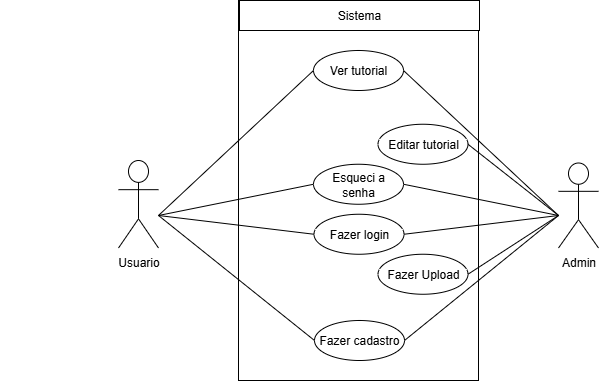

The diagram above was exported from draw.io. Its source (the exported page's mxGraphModel, read from the mxfile embedded in the PNG):
<mxGraphModel dx="171" dy="2880" grid="1" gridSize="10" guides="1" tooltips="1" connect="1" arrows="1" fold="1" page="1" pageScale="1" pageWidth="827" pageHeight="1169" math="0" shadow="0">
  <root>
    <mxCell id="0" />
    <mxCell id="1" parent="0" />
    <mxCell id="iYXoXWXsOgmccwfx_GJp-1" value="" style="rounded=0;whiteSpace=wrap;html=1;" parent="1" vertex="1">
      <mxGeometry x="1120" y="-1680" width="240" height="380" as="geometry" />
    </mxCell>
    <mxCell id="T4sFchW5xD6IiZoApL4P-1" value="Usuario" style="shape=umlActor;verticalLabelPosition=bottom;verticalAlign=top;html=1;outlineConnect=0;" parent="1" vertex="1">
      <mxGeometry x="1000" y="-1520" width="40" height="87.5" as="geometry" />
    </mxCell>
    <mxCell id="iYXoXWXsOgmccwfx_GJp-4" value="Fazer Upload" style="ellipse;whiteSpace=wrap;html=1;" parent="1" vertex="1">
      <mxGeometry x="1259.5" y="-1426.25" width="90" height="40" as="geometry" />
    </mxCell>
    <mxCell id="iYXoXWXsOgmccwfx_GJp-5" value="Editar tutorial" style="ellipse;whiteSpace=wrap;html=1;" parent="1" vertex="1">
      <mxGeometry x="1259.5" y="-1556.25" width="90" height="40" as="geometry" />
    </mxCell>
    <mxCell id="apRD7iAB58jObs2b_loO-5" value="" style="endArrow=none;html=1;rounded=0;entryX=1;entryY=0.5;entryDx=0;entryDy=0;exitX=0;exitY=0.5;exitDx=0;exitDy=0;" parent="1" target="iYXoXWXsOgmccwfx_GJp-4" edge="1">
      <mxGeometry width="50" height="50" relative="1" as="geometry">
        <mxPoint x="1440" y="-1465" as="sourcePoint" />
        <mxPoint x="1556" y="-1480" as="targetPoint" />
      </mxGeometry>
    </mxCell>
    <mxCell id="apRD7iAB58jObs2b_loO-4" value="" style="endArrow=none;html=1;rounded=0;entryX=0;entryY=0.5;entryDx=0;entryDy=0;exitX=1;exitY=0.5;exitDx=0;exitDy=0;" parent="1" target="1sPkcUxi7pqUJ116MjHf-1" edge="1">
      <mxGeometry width="50" height="50" relative="1" as="geometry">
        <mxPoint x="1040" y="-1465" as="sourcePoint" />
        <mxPoint x="1193.5" y="-1350" as="targetPoint" />
      </mxGeometry>
    </mxCell>
    <mxCell id="apRD7iAB58jObs2b_loO-1" value="" style="endArrow=none;html=1;rounded=0;entryX=0;entryY=0.5;entryDx=0;entryDy=0;exitX=1;exitY=0.5;exitDx=0;exitDy=0;" parent="1" target="iYXoXWXsOgmccwfx_GJp-13" edge="1">
      <mxGeometry width="50" height="50" relative="1" as="geometry">
        <mxPoint x="1040" y="-1465" as="sourcePoint" />
        <mxPoint x="1196" y="-1580" as="targetPoint" />
      </mxGeometry>
    </mxCell>
    <mxCell id="iYXoXWXsOgmccwfx_GJp-8" value="" style="endArrow=none;html=1;rounded=0;exitX=1;exitY=0.5;exitDx=0;exitDy=0;entryX=0;entryY=0.5;entryDx=0;entryDy=0;" parent="1" source="iYXoXWXsOgmccwfx_GJp-13" edge="1">
      <mxGeometry width="50" height="50" relative="1" as="geometry">
        <mxPoint x="1286" y="-1580" as="sourcePoint" />
        <mxPoint x="1440" y="-1465" as="targetPoint" />
      </mxGeometry>
    </mxCell>
    <mxCell id="iYXoXWXsOgmccwfx_GJp-9" value="" style="endArrow=none;html=1;rounded=0;exitX=1;exitY=0.5;exitDx=0;exitDy=0;entryX=0;entryY=0.5;entryDx=0;entryDy=0;" parent="1" source="1sPkcUxi7pqUJ116MjHf-1" edge="1">
      <mxGeometry width="50" height="50" relative="1" as="geometry">
        <mxPoint x="1288.5" y="-1350" as="sourcePoint" />
        <mxPoint x="1440" y="-1465" as="targetPoint" />
      </mxGeometry>
    </mxCell>
    <mxCell id="iYXoXWXsOgmccwfx_GJp-10" value="" style="endArrow=none;html=1;rounded=0;exitX=1;exitY=0.5;exitDx=0;exitDy=0;entryX=0;entryY=0.5;entryDx=0;entryDy=0;" parent="1" source="iYXoXWXsOgmccwfx_GJp-5" edge="1">
      <mxGeometry width="50" height="50" relative="1" as="geometry">
        <mxPoint x="1520" y="-1280" as="sourcePoint" />
        <mxPoint x="1440" y="-1465" as="targetPoint" />
      </mxGeometry>
    </mxCell>
    <mxCell id="PKa3SS27oPzIQZa4bCcg-1" value="Admin" style="shape=umlActor;verticalLabelPosition=bottom;verticalAlign=top;html=1;outlineConnect=0;" parent="1" vertex="1">
      <mxGeometry x="1440" y="-1517.5" width="40" height="85" as="geometry" />
    </mxCell>
    <mxCell id="iYXoXWXsOgmccwfx_GJp-13" value="Ver tutorial" style="ellipse;whiteSpace=wrap;html=1;" parent="1" vertex="1">
      <mxGeometry x="1195" y="-1630" width="90" height="40" as="geometry" />
    </mxCell>
    <mxCell id="iYXoXWXsOgmccwfx_GJp-28" value="" style="endArrow=classic;startArrow=classic;html=1;rounded=0;" parent="1" edge="1">
      <mxGeometry width="50" height="50" relative="1" as="geometry">
        <mxPoint x="890" y="-1420" as="sourcePoint" />
        <mxPoint x="890" y="-1420" as="targetPoint" />
      </mxGeometry>
    </mxCell>
    <mxCell id="iYXoXWXsOgmccwfx_GJp-2" value="Sistema" style="rounded=0;whiteSpace=wrap;html=1;" parent="1" vertex="1">
      <mxGeometry x="1121" y="-1680" width="240" height="30" as="geometry" />
    </mxCell>
    <mxCell id="1sPkcUxi7pqUJ116MjHf-1" value="Fazer cadastro" style="ellipse;whiteSpace=wrap;html=1;" vertex="1" parent="1">
      <mxGeometry x="1196" y="-1360" width="90" height="40" as="geometry" />
    </mxCell>
    <mxCell id="1sPkcUxi7pqUJ116MjHf-4" style="rounded=0;orthogonalLoop=1;jettySize=auto;html=1;exitX=1;exitY=0.5;exitDx=0;exitDy=0;endArrow=none;endFill=0;entryX=0;entryY=0.5;entryDx=0;entryDy=0;" edge="1" parent="1" source="1sPkcUxi7pqUJ116MjHf-2">
      <mxGeometry relative="1" as="geometry">
        <mxPoint x="1440" y="-1465" as="targetPoint" />
      </mxGeometry>
    </mxCell>
    <mxCell id="1sPkcUxi7pqUJ116MjHf-5" style="rounded=0;orthogonalLoop=1;jettySize=auto;html=1;exitX=0;exitY=0.5;exitDx=0;exitDy=0;endArrow=none;endFill=0;entryX=1;entryY=0.5;entryDx=0;entryDy=0;" edge="1" parent="1" source="1sPkcUxi7pqUJ116MjHf-2">
      <mxGeometry relative="1" as="geometry">
        <mxPoint x="1040" y="-1465" as="targetPoint" />
      </mxGeometry>
    </mxCell>
    <mxCell id="1sPkcUxi7pqUJ116MjHf-2" value="Esqueci a senha" style="ellipse;whiteSpace=wrap;html=1;" vertex="1" parent="1">
      <mxGeometry x="1195" y="-1516.25" width="90" height="40" as="geometry" />
    </mxCell>
    <mxCell id="1sPkcUxi7pqUJ116MjHf-7" style="rounded=0;orthogonalLoop=1;jettySize=auto;html=1;exitX=1;exitY=0.5;exitDx=0;exitDy=0;endArrow=none;endFill=0;entryX=0;entryY=0.5;entryDx=0;entryDy=0;" edge="1" parent="1" source="1sPkcUxi7pqUJ116MjHf-6">
      <mxGeometry relative="1" as="geometry">
        <mxPoint x="1440" y="-1465" as="targetPoint" />
      </mxGeometry>
    </mxCell>
    <mxCell id="1sPkcUxi7pqUJ116MjHf-8" style="rounded=0;orthogonalLoop=1;jettySize=auto;html=1;exitX=0;exitY=0.5;exitDx=0;exitDy=0;endArrow=none;endFill=0;entryX=1;entryY=0.5;entryDx=0;entryDy=0;" edge="1" parent="1" source="1sPkcUxi7pqUJ116MjHf-6">
      <mxGeometry relative="1" as="geometry">
        <mxPoint x="1040" y="-1465" as="targetPoint" />
      </mxGeometry>
    </mxCell>
    <mxCell id="1sPkcUxi7pqUJ116MjHf-6" value="Fazer login" style="ellipse;whiteSpace=wrap;html=1;" vertex="1" parent="1">
      <mxGeometry x="1195.5" y="-1466.25" width="90" height="40" as="geometry" />
    </mxCell>
  </root>
</mxGraphModel>